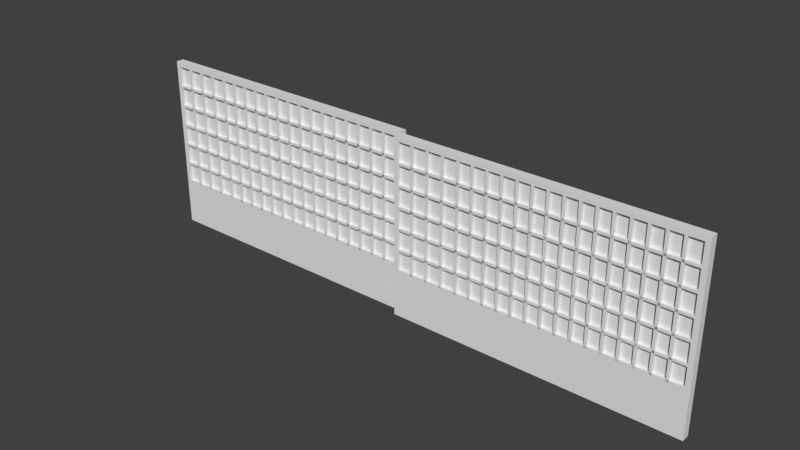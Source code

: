 # Source: IndoorGridDoor.blend  (saved by Blender 2.78.0; exported with 4.5.12 LTS)
import bpy
from mathutils import Matrix  # noqa: F401  (used for matrix-valued properties, if any)

bpy.ops.wm.read_factory_settings(use_empty=True)
scene = bpy.context.scene
scene.name = 'Scene'

# ---- collections
col_collection_1 = bpy.data.collections.new('Collection 1'); scene.collection.children.link(col_collection_1)

# ---- materials (node trees are filled in below, after node groups)
mat_material = bpy.data.materials.new('Material')
mat_material.alpha_threshold = 0.0
mat_material.use_transparent_shadow = False
mat_material.roughness = 0.5
mat_material.line_color = (0.0, 0.0, 0.0, 1.0)

# ---- material node trees

# ---- world
world_world = bpy.data.worlds.new('World'); scene.world = world_world
world_world.color = (0.05088, 0.05088, 0.05088)
world_world.use_sun_shadow = False
world_world.sun_shadow_jitter_overblur = 0.0
world_world.cycles.sampling_method = 'MANUAL'

# ---- meshes
me_cube_012 = bpy.data.meshes.new('Cube.012')
me_cube_012.from_pydata([(0.0, 1.77, 0.03), (0.0, 0.03, 0.03), (-0.05, 0.03, 0.03), (-0.05, 1.77, 0.03), (0.0, 1.77, 0.2641), (0.0, 0.03, 0.2641), (-0.05, 0.03, 0.2641), (-0.05, 1.77, 0.2641)], [], [(0, 1, 2, 3), (4, 0, 3, 7), (1, 5, 6, 2), (7, 4, 5, 6), (3, 2, 6, 7), (1, 0, 4, 5)])
me_cube_012.materials.append(mat_material)
me_cube_012.use_remesh_preserve_volume = False
me_cube_012.use_remesh_preserve_attributes = False
me_cube_012.use_mirror_vertex_groups = False
me_cube_012.update()
me_cube_011 = bpy.data.meshes.new('Cube.011')
me_cube_011.from_pydata([(-0.05, 1.77, 0.6741), (-0.05, 0.03, 0.6741), (0.0, 0.03, 0.6741), (0.0, 1.77, 0.6741), (-0.05, 1.77, 0.6896), (-0.05, 0.03, 0.6896), (-2.384e-07, 0.03, 0.6896), (2.384e-07, 1.77, 0.6896), (2.384e-07, 1.77, 0.2996), (-2.384e-07, 0.03, 0.2996), (-0.05, 0.03, 0.2996), (-0.05, 1.77, 0.2996), (0.0, 1.77, 0.2641), (0.0, 0.03, 0.2641), (-0.05, 0.03, 0.2641), (-0.05, 1.77, 0.2641), (2.384e-07, 1.77, 0.5596), (-2.384e-07, 0.03, 0.5596), (-0.05, 0.03, 0.5596), (-0.05, 1.77, 0.5596), (0.0, 1.77, 0.5441), (0.0, 0.03, 0.5441), (-0.05, 0.03, 0.5441), (-0.05, 1.77, 0.5441), (-0.05, 1.77, 0.4125), (-0.05, 0.03, 0.4125), (0.0, 0.03, 0.4125), (0.0, 1.77, 0.4125), (-0.05, 1.77, 0.4279), (-0.05, 0.03, 0.4279), (-2.384e-07, 0.03, 0.4279), (2.384e-07, 1.77, 0.4279), (-0.05, 1.77, 0.8041), (-0.05, 0.03, 0.8041), (0.0, 0.03, 0.8041), (0.0, 1.77, 0.8041), (-0.05, 1.77, 0.8196), (-0.05, 0.03, 0.8196), (-2.384e-07, 0.03, 0.8196), (2.384e-07, 1.77, 0.8196), (-0.05, 1.77, 0.9341), (-0.05, 0.03, 0.9341), (0.0, 0.03, 0.9341), (0.0, 1.77, 0.9341), (-0.05, 1.77, 0.9496), (-0.05, 0.03, 0.9496), (-2.384e-07, 0.03, 0.9496), (2.384e-07, 1.77, 0.9496), (2.384e-07, 0.1123, 1.07), (-2.384e-07, 0.1123, 0.2902), (-0.05, 0.1123, 0.2902), (-0.05, 0.1123, 1.07), (0.0, 0.1277, 1.07), (0.0, 0.1277, 0.2902), (-0.05, 0.1277, 0.2902), (-0.05, 0.1277, 1.07), (2.384e-07, 0.2023, 1.07), (-2.384e-07, 0.2023, 0.2902), (-0.05, 0.2023, 0.2902), (-0.05, 0.2023, 1.07), (0.0, 0.2177, 1.07), (0.0, 0.2177, 0.2902), (-0.05, 0.2177, 0.2902), (-0.05, 0.2177, 1.07), (2.384e-07, 0.2923, 1.07), (-2.384e-07, 0.2923, 0.2902), (-0.05, 0.2923, 0.2902), (-0.05, 0.2923, 1.07), (0.0, 0.3077, 1.07), (0.0, 0.3077, 0.2902), (-0.05, 0.3077, 0.2902), (-0.05, 0.3077, 1.07), (2.384e-07, 0.3823, 1.07), (-2.384e-07, 0.3823, 0.2902), (-0.05, 0.3823, 0.2902), (-0.05, 0.3823, 1.07), (0.0, 0.3977, 1.07), (0.0, 0.3977, 0.2902), (-0.05, 0.3977, 0.2902), (-0.05, 0.3977, 1.07), (2.384e-07, 0.4723, 1.07), (-2.384e-07, 0.4723, 0.2902), (-0.05, 0.4723, 0.2902), (-0.05, 0.4723, 1.07), (0.0, 0.4877, 1.07), (0.0, 0.4877, 0.2902), (-0.05, 0.4877, 0.2902), (-0.05, 0.4877, 1.07), (2.384e-07, 0.5623, 1.07), (-2.384e-07, 0.5623, 0.2902), (-0.05, 0.5623, 0.2902), (-0.05, 0.5623, 1.07), (0.0, 0.5777, 1.07), (0.0, 0.5777, 0.2902), (-0.05, 0.5777, 0.2902), (-0.05, 0.5777, 1.07), (2.384e-07, 0.6523, 1.07), (-2.384e-07, 0.6523, 0.2902), (-0.05, 0.6523, 0.2902), (-0.05, 0.6523, 1.07), (0.0, 0.6677, 1.07), (0.0, 0.6677, 0.2902), (-0.05, 0.6677, 0.2902), (-0.05, 0.6677, 1.07), (2.384e-07, 0.7423, 1.07), (-2.384e-07, 0.7423, 0.2902), (-0.05, 0.7423, 0.2902), (-0.05, 0.7423, 1.07), (0.0, 0.7577, 1.07), (0.0, 0.7577, 0.2902), (-0.05, 0.7577, 0.2902), (-0.05, 0.7577, 1.07), (2.384e-07, 0.8323, 1.07), (-2.384e-07, 0.8323, 0.2902), (-0.05, 0.8323, 0.2902), (-0.05, 0.8323, 1.07), (0.0, 0.8477, 1.07), (0.0, 0.8477, 0.2902), (-0.05, 0.8477, 0.2902), (-0.05, 0.8477, 1.07), (2.384e-07, 0.9223, 1.07), (-2.384e-07, 0.9223, 0.2902), (-0.05, 0.9223, 0.2902), (-0.05, 0.9223, 1.07), (0.0, 0.9377, 1.07), (0.0, 0.9377, 0.2902), (-0.05, 0.9377, 0.2902), (-0.05, 0.9377, 1.07), (2.384e-07, 1.012, 1.07), (-2.384e-07, 1.012, 0.2902), (-0.05, 1.012, 0.2902), (-0.05, 1.012, 1.07), (0.0, 1.028, 1.07), (0.0, 1.028, 0.2902), (-0.05, 1.028, 0.2902), (-0.05, 1.028, 1.07), (2.384e-07, 1.102, 1.07), (-2.384e-07, 1.102, 0.2902), (-0.05, 1.102, 0.2902), (-0.05, 1.102, 1.07), (0.0, 1.118, 1.07), (0.0, 1.118, 0.2902), (-0.05, 1.118, 0.2902), (-0.05, 1.118, 1.07), (2.384e-07, 1.192, 1.07), (-2.384e-07, 1.192, 0.2902), (-0.05, 1.192, 0.2902), (-0.05, 1.192, 1.07), (0.0, 1.208, 1.07), (0.0, 1.208, 0.2902), (-0.05, 1.208, 0.2902), (-0.05, 1.208, 1.07), (2.384e-07, 1.282, 1.07), (-2.384e-07, 1.282, 0.2902), (-0.05, 1.282, 0.2902), (-0.05, 1.282, 1.07), (0.0, 1.298, 1.07), (0.0, 1.298, 0.2902), (-0.05, 1.298, 0.2902), (-0.05, 1.298, 1.07), (2.384e-07, 1.372, 1.07), (-2.384e-07, 1.372, 0.2902), (-0.05, 1.372, 0.2902), (-0.05, 1.372, 1.07), (0.0, 1.388, 1.07), (0.0, 1.388, 0.2902), (-0.05, 1.388, 0.2902), (-0.05, 1.388, 1.07), (2.384e-07, 1.472, 1.07), (-2.384e-07, 1.472, 0.2902), (-0.05, 1.472, 0.2902), (-0.05, 1.472, 1.07), (0.0, 1.488, 1.07), (0.0, 1.488, 0.2902), (-0.05, 1.488, 0.2902), (-0.05, 1.488, 1.07), (2.384e-07, 1.572, 1.07), (-2.384e-07, 1.572, 0.2902), (-0.05, 1.572, 0.2902), (-0.05, 1.572, 1.07), (0.0, 1.588, 1.07), (0.0, 1.588, 0.2902), (-0.05, 1.588, 0.2902), (-0.05, 1.588, 1.07), (2.384e-07, 1.672, 1.07), (-2.384e-07, 1.672, 0.2902), (-0.05, 1.672, 0.2902), (-0.05, 1.672, 1.07), (0.0, 1.688, 1.07), (0.0, 1.688, 0.2902), (-0.05, 1.688, 0.2902), (-0.05, 1.688, 1.07)], [], [(32, 35, 34, 33), (1, 5, 4, 0), (33, 37, 36, 32), (7, 3, 0, 4), (3, 7, 6, 2), (36, 37, 38, 39), (4, 5, 6, 7), (14, 10, 11, 15), (13, 9, 10, 14), (12, 8, 9, 13), (35, 39, 38, 34), (15, 12, 13, 14), (8, 12, 15, 11), (39, 35, 32, 36), (21, 17, 18, 22), (19, 18, 17, 16), (23, 20, 21, 22), (27, 31, 30, 26), (26, 30, 29, 25), (25, 29, 28, 24), (11, 10, 9, 8), (20, 16, 17, 21), (28, 29, 30, 31), (31, 27, 24, 28), (24, 27, 26, 25), (0, 3, 2, 1), (2, 6, 5, 1), (16, 20, 23, 19), (22, 18, 19, 23), (34, 38, 37, 33), (40, 43, 42, 41), (41, 45, 44, 40), (44, 45, 46, 47), (43, 47, 46, 42), (47, 43, 40, 44), (42, 46, 45, 41), (48, 52, 55, 51), (51, 50, 49, 48), (52, 48, 49, 53), (53, 49, 50, 54), (55, 52, 53, 54), (54, 50, 51, 55), (56, 60, 63, 59), (59, 58, 57, 56), (60, 56, 57, 61), (61, 57, 58, 62), (63, 60, 61, 62), (62, 58, 59, 63), (64, 68, 71, 67), (67, 66, 65, 64), (68, 64, 65, 69), (69, 65, 66, 70), (71, 68, 69, 70), (70, 66, 67, 71), (72, 76, 79, 75), (75, 74, 73, 72), (76, 72, 73, 77), (77, 73, 74, 78), (79, 76, 77, 78), (78, 74, 75, 79), (80, 84, 87, 83), (83, 82, 81, 80), (84, 80, 81, 85), (85, 81, 82, 86), (87, 84, 85, 86), (86, 82, 83, 87), (88, 92, 95, 91), (91, 90, 89, 88), (92, 88, 89, 93), (93, 89, 90, 94), (95, 92, 93, 94), (94, 90, 91, 95), (96, 100, 103, 99), (99, 98, 97, 96), (100, 96, 97, 101), (101, 97, 98, 102), (103, 100, 101, 102), (102, 98, 99, 103), (104, 108, 111, 107), (107, 106, 105, 104), (108, 104, 105, 109), (109, 105, 106, 110), (111, 108, 109, 110), (110, 106, 107, 111), (112, 116, 119, 115), (115, 114, 113, 112), (116, 112, 113, 117), (117, 113, 114, 118), (119, 116, 117, 118), (118, 114, 115, 119), (120, 124, 127, 123), (123, 122, 121, 120), (124, 120, 121, 125), (125, 121, 122, 126), (127, 124, 125, 126), (126, 122, 123, 127), (128, 132, 135, 131), (131, 130, 129, 128), (132, 128, 129, 133), (133, 129, 130, 134), (135, 132, 133, 134), (134, 130, 131, 135), (136, 140, 143, 139), (139, 138, 137, 136), (140, 136, 137, 141), (141, 137, 138, 142), (143, 140, 141, 142), (142, 138, 139, 143), (144, 148, 151, 147), (147, 146, 145, 144), (148, 144, 145, 149), (149, 145, 146, 150), (151, 148, 149, 150), (150, 146, 147, 151), (152, 156, 159, 155), (155, 154, 153, 152), (156, 152, 153, 157), (157, 153, 154, 158), (159, 156, 157, 158), (158, 154, 155, 159), (160, 164, 167, 163), (163, 162, 161, 160), (164, 160, 161, 165), (165, 161, 162, 166), (167, 164, 165, 166), (166, 162, 163, 167), (168, 172, 175, 171), (171, 170, 169, 168), (172, 168, 169, 173), (173, 169, 170, 174), (175, 172, 173, 174), (174, 170, 171, 175), (176, 180, 183, 179), (179, 178, 177, 176), (180, 176, 177, 181), (181, 177, 178, 182), (183, 180, 181, 182), (182, 178, 179, 183), (184, 188, 191, 187), (187, 186, 185, 184), (188, 184, 185, 189), (189, 185, 186, 190), (191, 188, 189, 190), (190, 186, 187, 191)])
me_cube_011.materials.append(mat_material)
me_cube_011.use_remesh_preserve_volume = False
me_cube_011.use_remesh_preserve_attributes = False
me_cube_011.use_mirror_vertex_groups = False
me_cube_011.update()
me_cube_010 = bpy.data.meshes.new('Cube.010')
me_cube_010.from_pydata([(-0.05, -0.03, 0.03), (-0.05, -1.77, 0.03), (-0.1, -1.77, 0.03), (-0.1, -0.03, 0.03), (-0.05, -0.03, 0.2641), (-0.05, -1.77, 0.2641), (-0.1, -1.77, 0.2641), (-0.1, -0.03, 0.2641)], [], [(0, 1, 2, 3), (4, 0, 3, 7), (1, 5, 6, 2), (7, 6, 5, 4), (3, 2, 6, 7), (1, 0, 4, 5)])
me_cube_010.materials.append(mat_material)
me_cube_010.use_remesh_preserve_volume = False
me_cube_010.use_remesh_preserve_attributes = False
me_cube_010.use_mirror_vertex_groups = False
me_cube_010.update()
me_cube_009 = bpy.data.meshes.new('Cube.009')
me_cube_009.from_pydata([(-0.1, -0.03, 0.6741), (-0.1, -1.77, 0.6741), (-0.05, -1.77, 0.6741), (-0.05, -0.03, 0.6741), (-0.1, -0.03, 0.6896), (-0.1, -1.77, 0.6896), (-0.05, -1.77, 0.6896), (-0.05, -0.03, 0.6896), (-0.05, -0.03, 0.2996), (-0.05, -1.77, 0.2996), (-0.1, -1.77, 0.2996), (-0.1, -0.03, 0.2996), (-0.05, -0.03, 0.2641), (-0.05, -1.77, 0.2641), (-0.1, -1.77, 0.2641), (-0.1, -0.03, 0.2641), (-0.05, -0.03, 0.5596), (-0.05, -1.77, 0.5596), (-0.1, -1.77, 0.5596), (-0.1, -0.03, 0.5596), (-0.05, -0.03, 0.5441), (-0.05, -1.77, 0.5441), (-0.1, -1.77, 0.5441), (-0.1, -0.03, 0.5441), (-0.1, -0.03, 0.4125), (-0.1, -1.77, 0.4125), (-0.05, -1.77, 0.4125), (-0.05, -0.03, 0.4125), (-0.1, -0.03, 0.4279), (-0.1, -1.77, 0.4279), (-0.05, -1.77, 0.4279), (-0.05, -0.03, 0.4279), (-0.1, -0.03, 0.8041), (-0.1, -1.77, 0.8041), (-0.05, -1.77, 0.8041), (-0.05, -0.03, 0.8041), (-0.1, -0.03, 0.8196), (-0.1, -1.77, 0.8196), (-0.05, -1.77, 0.8196), (-0.05, -0.03, 0.8196), (-0.1, -0.03, 0.9341), (-0.1, -1.77, 0.9341), (-0.05, -1.77, 0.9341), (-0.05, -0.03, 0.9341), (-0.1, -0.03, 0.9496), (-0.1, -1.77, 0.9496), (-0.05, -1.77, 0.9496), (-0.05, -0.03, 0.9496), (-0.05, -1.688, 1.07), (-0.05, -1.688, 0.2902), (-0.1, -1.688, 0.2902), (-0.1, -1.688, 1.07), (-0.05, -1.672, 1.07), (-0.05, -1.672, 0.2902), (-0.1, -1.672, 0.2902), (-0.1, -1.672, 1.07), (-0.05, -1.598, 1.07), (-0.05, -1.598, 0.2902), (-0.1, -1.598, 0.2902), (-0.1, -1.598, 1.07), (-0.05, -1.582, 1.07), (-0.05, -1.582, 0.2902), (-0.1, -1.582, 0.2902), (-0.1, -1.582, 1.07), (-0.05, -1.508, 1.07), (-0.05, -1.508, 0.2902), (-0.1, -1.508, 0.2902), (-0.1, -1.508, 1.07), (-0.05, -1.492, 1.07), (-0.05, -1.492, 0.2902), (-0.1, -1.492, 0.2902), (-0.1, -1.492, 1.07), (-0.05, -1.418, 1.07), (-0.05, -1.418, 0.2902), (-0.1, -1.418, 0.2902), (-0.1, -1.418, 1.07), (-0.05, -1.402, 1.07), (-0.05, -1.402, 0.2902), (-0.1, -1.402, 0.2902), (-0.1, -1.402, 1.07), (-0.05, -1.328, 1.07), (-0.05, -1.328, 0.2902), (-0.1, -1.328, 0.2902), (-0.1, -1.328, 1.07), (-0.05, -1.312, 1.07), (-0.05, -1.312, 0.2902), (-0.1, -1.312, 0.2902), (-0.1, -1.312, 1.07), (-0.05, -1.238, 1.07), (-0.05, -1.238, 0.2902), (-0.1, -1.238, 0.2902), (-0.1, -1.238, 1.07), (-0.05, -1.222, 1.07), (-0.05, -1.222, 0.2902), (-0.1, -1.222, 0.2902), (-0.1, -1.222, 1.07), (-0.05, -1.148, 1.07), (-0.05, -1.148, 0.2902), (-0.1, -1.148, 0.2902), (-0.1, -1.148, 1.07), (-0.05, -1.132, 1.07), (-0.05, -1.132, 0.2902), (-0.1, -1.132, 0.2902), (-0.1, -1.132, 1.07), (-0.05, -1.058, 1.07), (-0.05, -1.058, 0.2902), (-0.1, -1.058, 0.2902), (-0.1, -1.058, 1.07), (-0.05, -1.042, 1.07), (-0.05, -1.042, 0.2902), (-0.1, -1.042, 0.2902), (-0.1, -1.042, 1.07), (-0.05, -0.9677, 1.07), (-0.05, -0.9677, 0.2902), (-0.1, -0.9677, 0.2902), (-0.1, -0.9677, 1.07), (-0.05, -0.9523, 1.07), (-0.05, -0.9523, 0.2902), (-0.1, -0.9523, 0.2902), (-0.1, -0.9523, 1.07), (-0.05, -0.8777, 1.07), (-0.05, -0.8777, 0.2902), (-0.1, -0.8777, 0.2902), (-0.1, -0.8777, 1.07), (-0.05, -0.8623, 1.07), (-0.05, -0.8623, 0.2902), (-0.1, -0.8623, 0.2902), (-0.1, -0.8623, 1.07), (-0.05, -0.7877, 1.07), (-0.05, -0.7877, 0.2902), (-0.1, -0.7877, 0.2902), (-0.1, -0.7877, 1.07), (-0.05, -0.7723, 1.07), (-0.05, -0.7723, 0.2902), (-0.1, -0.7723, 0.2902), (-0.1, -0.7723, 1.07), (-0.05, -0.6977, 1.07), (-0.05, -0.6977, 0.2902), (-0.1, -0.6977, 0.2902), (-0.1, -0.6977, 1.07), (-0.05, -0.6823, 1.07), (-0.05, -0.6823, 0.2902), (-0.1, -0.6823, 0.2902), (-0.1, -0.6823, 1.07), (-0.05, -0.6077, 1.07), (-0.05, -0.6077, 0.2902), (-0.1, -0.6077, 0.2902), (-0.1, -0.6077, 1.07), (-0.05, -0.5923, 1.07), (-0.05, -0.5923, 0.2902), (-0.1, -0.5923, 0.2902), (-0.1, -0.5923, 1.07), (-0.05, -0.5177, 1.07), (-0.05, -0.5177, 0.2902), (-0.1, -0.5177, 0.2902), (-0.1, -0.5177, 1.07), (-0.05, -0.5023, 1.07), (-0.05, -0.5023, 0.2902), (-0.1, -0.5023, 0.2902), (-0.1, -0.5023, 1.07), (-0.05, -0.4277, 1.07), (-0.05, -0.4277, 0.2902), (-0.1, -0.4277, 0.2902), (-0.1, -0.4277, 1.07), (-0.05, -0.4123, 1.07), (-0.05, -0.4123, 0.2902), (-0.1, -0.4123, 0.2902), (-0.1, -0.4123, 1.07), (-0.05, -0.3277, 1.07), (-0.05, -0.3277, 0.2902), (-0.1, -0.3277, 0.2902), (-0.1, -0.3277, 1.07), (-0.05, -0.3123, 1.07), (-0.05, -0.3123, 0.2902), (-0.1, -0.3123, 0.2902), (-0.1, -0.3123, 1.07), (-0.05, -0.2277, 1.07), (-0.05, -0.2277, 0.2902), (-0.1, -0.2277, 0.2902), (-0.1, -0.2277, 1.07), (-0.05, -0.2123, 1.07), (-0.05, -0.2123, 0.2902), (-0.1, -0.2123, 0.2902), (-0.1, -0.2123, 1.07), (-0.05, -0.1277, 1.07), (-0.05, -0.1277, 0.2902), (-0.1, -0.1277, 0.2902), (-0.1, -0.1277, 1.07), (-0.05, -0.1123, 1.07), (-0.05, -0.1123, 0.2902), (-0.1, -0.1123, 0.2902), (-0.1, -0.1123, 1.07)], [], [(32, 35, 34, 33), (1, 5, 4, 0), (33, 37, 36, 32), (7, 3, 0, 4), (3, 7, 6, 2), (36, 37, 38, 39), (4, 5, 6, 7), (14, 10, 11, 15), (13, 9, 10, 14), (12, 8, 9, 13), (35, 39, 38, 34), (15, 12, 13, 14), (8, 12, 15, 11), (39, 35, 32, 36), (21, 17, 18, 22), (19, 18, 17, 16), (23, 20, 21, 22), (27, 31, 30, 26), (26, 30, 29, 25), (25, 29, 28, 24), (11, 10, 9, 8), (20, 16, 17, 21), (28, 29, 30, 31), (31, 27, 24, 28), (24, 27, 26, 25), (0, 3, 2, 1), (2, 6, 5, 1), (16, 20, 23, 19), (22, 18, 19, 23), (34, 38, 37, 33), (40, 43, 42, 41), (41, 45, 44, 40), (44, 45, 46, 47), (43, 47, 46, 42), (47, 43, 40, 44), (42, 46, 45, 41), (48, 52, 55, 51), (51, 50, 49, 48), (52, 48, 49, 53), (53, 49, 50, 54), (55, 52, 53, 54), (54, 50, 51, 55), (56, 60, 63, 59), (59, 58, 57, 56), (60, 56, 57, 61), (61, 57, 58, 62), (63, 60, 61, 62), (62, 58, 59, 63), (64, 68, 71, 67), (67, 66, 65, 64), (68, 64, 65, 69), (69, 65, 66, 70), (71, 68, 69, 70), (70, 66, 67, 71), (72, 76, 79, 75), (75, 74, 73, 72), (76, 72, 73, 77), (77, 73, 74, 78), (79, 76, 77, 78), (78, 74, 75, 79), (80, 84, 87, 83), (83, 82, 81, 80), (84, 80, 81, 85), (85, 81, 82, 86), (87, 84, 85, 86), (86, 82, 83, 87), (88, 92, 95, 91), (91, 90, 89, 88), (92, 88, 89, 93), (93, 89, 90, 94), (95, 92, 93, 94), (94, 90, 91, 95), (96, 100, 103, 99), (99, 98, 97, 96), (100, 96, 97, 101), (101, 97, 98, 102), (103, 100, 101, 102), (102, 98, 99, 103), (104, 108, 111, 107), (107, 106, 105, 104), (108, 104, 105, 109), (109, 105, 106, 110), (111, 108, 109, 110), (110, 106, 107, 111), (112, 116, 119, 115), (115, 114, 113, 112), (116, 112, 113, 117), (117, 113, 114, 118), (119, 116, 117, 118), (118, 114, 115, 119), (120, 124, 127, 123), (123, 122, 121, 120), (124, 120, 121, 125), (125, 121, 122, 126), (127, 124, 125, 126), (126, 122, 123, 127), (128, 132, 135, 131), (131, 130, 129, 128), (132, 128, 129, 133), (133, 129, 130, 134), (135, 132, 133, 134), (134, 130, 131, 135), (136, 140, 143, 139), (139, 138, 137, 136), (140, 136, 137, 141), (141, 137, 138, 142), (143, 140, 141, 142), (142, 138, 139, 143), (144, 148, 151, 147), (147, 146, 145, 144), (148, 144, 145, 149), (149, 145, 146, 150), (151, 148, 149, 150), (150, 146, 147, 151), (152, 156, 159, 155), (155, 154, 153, 152), (156, 152, 153, 157), (157, 153, 154, 158), (159, 156, 157, 158), (158, 154, 155, 159), (160, 164, 167, 163), (163, 162, 161, 160), (164, 160, 161, 165), (165, 161, 162, 166), (167, 164, 165, 166), (166, 162, 163, 167), (168, 172, 175, 171), (171, 170, 169, 168), (172, 168, 169, 173), (173, 169, 170, 174), (175, 172, 173, 174), (174, 170, 171, 175), (176, 180, 183, 179), (179, 178, 177, 176), (180, 176, 177, 181), (181, 177, 178, 182), (183, 180, 181, 182), (182, 178, 179, 183), (184, 188, 191, 187), (187, 186, 185, 184), (188, 184, 185, 189), (189, 185, 186, 190), (191, 188, 189, 190), (190, 186, 187, 191)])
me_cube_009.materials.append(mat_material)
me_cube_009.use_remesh_preserve_volume = False
me_cube_009.use_remesh_preserve_attributes = False
me_cube_009.use_mirror_vertex_groups = False
me_cube_009.update()
me_cube_007 = bpy.data.meshes.new('Cube.007')
me_cube_007.from_pydata([(-0.02, 1.77, 0.28), (-0.02, 0.03, 0.28), (-0.03, 0.03, 0.28), (-0.03, 1.77, 0.28), (-0.02, 1.77, 1.07), (-0.02, 0.03, 1.07), (-0.03, 0.03, 1.07), (-0.03, 1.77, 1.07)], [], [(0, 1, 2, 3), (4, 7, 6, 5), (0, 4, 5, 1), (1, 5, 6, 2), (2, 6, 7, 3), (4, 0, 3, 7)])
me_cube_007.materials.append(mat_material)
me_cube_007.use_remesh_preserve_volume = False
me_cube_007.use_remesh_preserve_attributes = False
me_cube_007.use_mirror_vertex_groups = False
me_cube_007.update()
me_cube_006 = bpy.data.meshes.new('Cube.006')
me_cube_006.from_pydata([(-2.384e-07, 0.03, -1.344e-06), (-2.384e-07, 1.77, -3.709e-05), (-0.05, 1.77, -3.709e-05), (-0.05, 0.03, -1.344e-06), (-4.768e-07, 0.03, 1.1), (-1.192e-07, 1.77, 1.1), (-0.05, 1.77, 1.1), (-0.05, 0.03, 1.1), (0.0, 1.8, 1.07), (-1.192e-07, 1.8, 0.03011), (-7.153e-07, -4.211e-07, 1.07), (-4.768e-07, -3.019e-07, 0.03011), (-0.05, 5.576e-08, 1.07), (-0.05, 5.576e-08, 0.03011), (-0.05, 1.8, 1.07), (-0.05, 1.8, 0.03011), (-0.05, 0.03, 0.03011), (-0.05, 0.03, 1.07), (-0.05, 1.77, 0.03007), (-0.05, 1.77, 1.07), (-2.384e-07, 1.77, 0.03007), (-1.192e-07, 1.77, 1.07), (-2.384e-07, 0.03, 0.03011), (-3.576e-07, 0.03, 1.07), (-0.05, 1.8, 1.1), (-0.05, 1.75e-07, 1.1), (-9.537e-07, -6.595e-07, 1.1), (2.384e-07, 1.8, 1.1), (-0.05, 1.8, 0.0), (-0.05, 5.576e-08, 0.0), (-2.384e-07, -1.827e-07, 0.0), (-2.384e-07, 1.8, 0.0)], [], [(31, 1, 2, 28), (27, 24, 6, 5), (1, 0, 3, 2), (8, 27, 5, 21), (5, 6, 7, 4), (21, 5, 4, 23), (3, 16, 18, 2), (27, 8, 14, 24), (17, 19, 21, 23), (2, 18, 15, 28), (8, 9, 15, 14), (18, 19, 14, 15), (0, 22, 11, 30), (12, 25, 7, 17), (22, 23, 10, 11), (30, 11, 13, 29), (17, 7, 6, 19), (11, 10, 12, 13), (19, 6, 24, 14), (0, 30, 29, 3), (9, 31, 28, 15), (23, 4, 26, 10), (4, 7, 25, 26), (10, 26, 25, 12), (29, 13, 16, 3), (13, 12, 17, 16), (1, 20, 22, 0), (18, 20, 21, 19), (31, 9, 20, 1), (9, 8, 21, 20), (16, 17, 23, 22), (16, 22, 20, 18)])
me_cube_006.materials.append(mat_material)
me_cube_006.use_remesh_preserve_volume = False
me_cube_006.use_remesh_preserve_attributes = False
me_cube_006.use_mirror_vertex_groups = False
me_cube_006.update()
me_cube_005 = bpy.data.meshes.new('Cube.005')
me_cube_005.from_pydata([(-0.07, -0.02, 0.28), (-0.07, -1.78, 0.28), (-0.08, -1.78, 0.28), (-0.08, -0.02, 0.28), (-0.07, -0.02, 1.08), (-0.07, -1.78, 1.08), (-0.08, -1.78, 1.08), (-0.08, -0.02, 1.08)], [], [(0, 1, 2, 3), (4, 7, 6, 5), (0, 4, 5, 1), (1, 5, 6, 2), (2, 6, 7, 3), (4, 0, 3, 7)])
me_cube_005.materials.append(mat_material)
me_cube_005.use_remesh_preserve_volume = False
me_cube_005.use_remesh_preserve_attributes = False
me_cube_005.use_mirror_vertex_groups = False
me_cube_005.update()
me_cube_003 = bpy.data.meshes.new('Cube.003')
me_cube_003.from_pydata([(-0.05, -1.77, -1.344e-06), (-0.05, -0.03, -3.709e-05), (-0.1, -0.03, -3.709e-05), (-0.1, -1.77, -1.344e-06), (-0.05, -1.77, 1.1), (-0.05, -0.03, 1.1), (-0.1, -0.03, 1.1), (-0.1, -1.77, 1.1), (-0.05, -5.44e-07, 1.07), (-0.05, -3.801e-07, 0.03011), (-0.05, -1.8, 1.07), (-0.05, -1.8, 0.03011), (-0.1, -1.8, 1.07), (-0.1, -1.8, 0.03011), (-0.1, -6.718e-08, 1.07), (-0.1, 9.674e-08, 0.03011), (-0.1, -1.77, 0.03011), (-0.1, -1.77, 1.07), (-0.1, -0.03, 0.03007), (-0.1, -0.03, 1.07), (-0.05, -0.03, 0.03007), (-0.05, -0.03, 1.07), (-0.05, -1.77, 0.03011), (-0.05, -1.77, 1.07), (-0.1, -2.236e-07, 1.1), (-0.1, -1.8, 1.1), (-0.05, -1.8, 1.1), (-0.05, -7.005e-07, 1.1), (-0.1, 2.532e-07, 0.0), (-0.1, -1.8, 0.0), (-0.05, -1.8, 0.0), (-0.05, -2.236e-07, 0.0)], [], [(31, 1, 2, 28), (27, 24, 6, 5), (1, 0, 3, 2), (8, 27, 5, 21), (5, 6, 7, 4), (21, 5, 4, 23), (3, 16, 18, 2), (27, 8, 14, 24), (17, 19, 21, 23), (2, 18, 15, 28), (8, 9, 15, 14), (18, 19, 14, 15), (0, 22, 11, 30), (12, 25, 7, 17), (22, 23, 10, 11), (30, 11, 13, 29), (17, 7, 6, 19), (11, 10, 12, 13), (19, 6, 24, 14), (0, 30, 29, 3), (9, 31, 28, 15), (23, 4, 26, 10), (4, 7, 25, 26), (10, 26, 25, 12), (29, 13, 16, 3), (13, 12, 17, 16), (1, 20, 22, 0), (18, 20, 21, 19), (31, 9, 20, 1), (9, 8, 21, 20), (16, 17, 23, 22), (16, 22, 20, 18)])
me_cube_003.materials.append(mat_material)
me_cube_003.use_remesh_preserve_volume = False
me_cube_003.use_remesh_preserve_attributes = False
me_cube_003.use_mirror_vertex_groups = False
me_cube_003.update()

# ---- objects
ob_cube_010 = bpy.data.objects.new('Cube.010', me_cube_012)
ob_cube_009 = bpy.data.objects.new('Cube.009', me_cube_011)
ob_cube_008 = bpy.data.objects.new('Cube.008', me_cube_010)
ob_cube_007 = bpy.data.objects.new('Cube.007', me_cube_009)
ob_cube_005 = bpy.data.objects.new('Cube.005', me_cube_007)
ob_cube_003 = bpy.data.objects.new('Cube.003', me_cube_006)
ob_cube_004 = bpy.data.objects.new('Cube.004', me_cube_005)
ob_cube_002 = bpy.data.objects.new('Cube.002', me_cube_003)

# ---- transforms, parenting, visibility, modifiers, constraints
ob_cube_010.location = (0.0, 0.0, 0.0)
ob_cube_010.rotation_euler = (0.0, -0.0, 1.571)
ob_cube_010.lock_rotations_4d = False
ob_cube_010.empty_display_type = 'ARROWS'
ob_cube_010.lineart.crease_threshold = 0.0
ob_cube_009.location = (0.0, 0.0, 0.0)
ob_cube_009.rotation_euler = (0.0, -0.0, 1.571)
ob_cube_009.lock_rotations_4d = False
ob_cube_009.empty_display_type = 'ARROWS'
ob_cube_009.lineart.crease_threshold = 0.0
ob_cube_008.location = (0.0, 0.0, 0.0)
ob_cube_008.rotation_euler = (0.0, -0.0, 1.571)
ob_cube_008.lock_rotations_4d = False
ob_cube_008.empty_display_type = 'ARROWS'
ob_cube_008.lineart.crease_threshold = 0.0
ob_cube_007.location = (0.0, 0.0, 0.0)
ob_cube_007.rotation_euler = (0.0, -0.0, 1.571)
ob_cube_007.lock_rotations_4d = False
ob_cube_007.empty_display_type = 'ARROWS'
ob_cube_007.lineart.crease_threshold = 0.0
ob_cube_005.location = (0.0, 0.0, 0.0)
ob_cube_005.rotation_euler = (0.0, -0.0, 1.571)
ob_cube_005.lock_rotations_4d = False
ob_cube_005.empty_display_type = 'ARROWS'
ob_cube_005.lineart.crease_threshold = 0.0
ob_cube_003.location = (0.0, 0.0, 0.0)
ob_cube_003.rotation_euler = (0.0, -0.0, 1.571)
ob_cube_003.lock_rotations_4d = False
ob_cube_003.empty_display_type = 'ARROWS'
ob_cube_003.lineart.crease_threshold = 0.0
ob_cube_004.location = (0.0, 0.0, 0.0)
ob_cube_004.rotation_euler = (0.0, -0.0, 1.571)
ob_cube_004.lock_rotations_4d = False
ob_cube_004.empty_display_type = 'ARROWS'
ob_cube_004.lineart.crease_threshold = 0.0
ob_cube_002.location = (0.0, 0.0, 0.0)
ob_cube_002.rotation_euler = (0.0, -0.0, 1.571)
ob_cube_002.lock_rotations_4d = False
ob_cube_002.empty_display_type = 'ARROWS'
ob_cube_002.lineart.crease_threshold = 0.0

# ---- collection membership
col_collection_1.objects.link(ob_cube_010)
col_collection_1.objects.link(ob_cube_009)
col_collection_1.objects.link(ob_cube_008)
col_collection_1.objects.link(ob_cube_007)
col_collection_1.objects.link(ob_cube_005)
col_collection_1.objects.link(ob_cube_003)
col_collection_1.objects.link(ob_cube_004)
col_collection_1.objects.link(ob_cube_002)

# ---- scene / render settings (as saved in the file)
scene.frame_start = 1; scene.frame_end = 250; scene.frame_set(0)
scene.render.engine = 'BLENDER_EEVEE_NEXT'
scene.render.resolution_percentage = 50
scene.render.dither_intensity = 0.0
scene.cycles.use_denoising = False
scene.cycles.samples = 128
scene.cycles.sampling_pattern = 'TABULATED_SOBOL'
scene.cycles.light_sampling_threshold = 0.0
scene.cycles.use_adaptive_sampling = False
scene.cycles.use_light_tree = False
scene.cycles.blur_glossy = 0.0
scene.cycles.sample_clamp_indirect = 0.0
scene.view_settings.view_transform = 'Standard'
bpy.context.view_layer.update()

# ---- added for rendering (the .blend has no active camera and no usable light): camera, sun
cam_auto = bpy.data.cameras.new('AutoCamera')
cam_auto.lens = 50.0
cam_auto.sensor_width = 36.0
cam_auto.clip_end = 1000.0
ob_auto_camera = bpy.data.objects.new('AutoCamera', cam_auto)
scene.collection.objects.link(ob_auto_camera)
ob_auto_camera.location = (3.48407, -4.23088, 3.33724)
ob_auto_camera.rotation_euler = (1.09748, -7.21219e-08, 0.694738)
scene.camera = ob_auto_camera
light_auto_sun = bpy.data.lights.new('AutoSun', 'SUN')
light_auto_sun.energy = 3.0
light_auto_sun.angle = 0.0523599
ob_auto_sun = bpy.data.objects.new('AutoSun', light_auto_sun)
scene.collection.objects.link(ob_auto_sun)
ob_auto_sun.rotation_euler = (0.872665, 0.174533, 0.523599)
bpy.context.view_layer.update()
